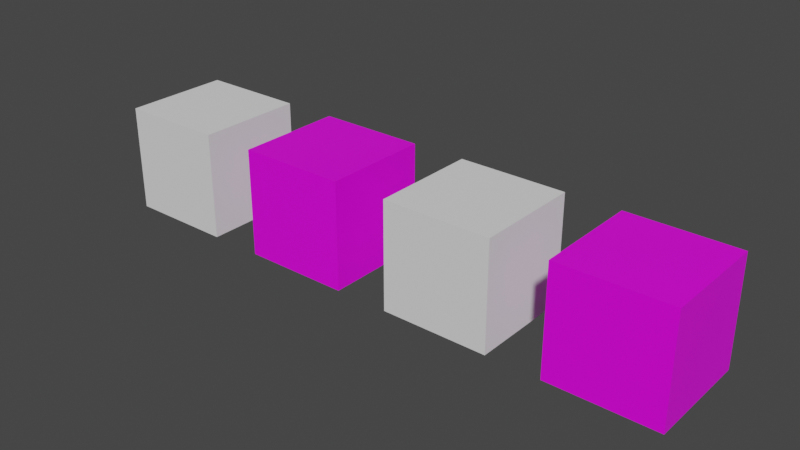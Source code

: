 # Source: Cube.blend  (saved by Blender 3.0.1; exported with 4.5.12 LTS)
import bpy
from mathutils import Matrix  # noqa: F401  (used for matrix-valued properties, if any)

bpy.ops.wm.read_factory_settings(use_empty=True)
scene = bpy.context.scene
scene.name = 'Scene'

# ---- collections
col_collection = bpy.data.collections.new('Collection'); scene.collection.children.link(col_collection)

# ---- images (referenced by path relative to the original .blend; pixels are not part of the script)
import os
ASSET_DIR = os.environ.get("B2B_ASSET_DIR", "")  # directory of the original .blend (textures are referenced by path, not embedded)
HERE = os.path.dirname(os.path.abspath(__file__))  # packed textures are extracted next to this script under _unpacked/

def load_image(name, relpath, width, height, colorspace="sRGB"):
    """Load a texture the original file referenced (path relative to the .blend, or extracted next to this script)."""
    p = next((c for c in (os.path.join(HERE, relpath), os.path.join(ASSET_DIR, relpath)) if relpath and os.path.exists(c)), "")
    if p:
        img = bpy.data.images.load(p, check_existing=True)
        img.name = name
    else:  # same state as the original file: an image datablock whose file is absent (Cycles renders it pink)
        img = bpy.data.images.new(name, width, height)
        img.source = "FILE"
        img.filepath = "//" + (relpath or name)
    img.colorspace_settings.name = colorspace
    return img
img_colorpalette_png = load_image('_ColorPalette.png', '_ColorPalette.png', 1024, 1024, 'sRGB')
img_colorpalette2_png = load_image('_ColorPalette2.png', '_ColorPalette2.png', 1024, 1024, 'sRGB')

# ---- materials (node trees are filled in below, after node groups)
mat_material = bpy.data.materials.new('Material')
mat_material.alpha_threshold = 0.0
mat_material.use_transparent_shadow = False
mat_material.line_color = (0.0, 0.0, 0.0, 1.0)
mat_material_001 = bpy.data.materials.new('Material.001')
mat_material_001.alpha_threshold = 0.0
mat_material_001.use_transparent_shadow = False
mat_material_001.line_color = (0.0, 0.0, 0.0, 1.0)

# ---- material node trees
mat_material.use_nodes = True; mat_material.node_tree.nodes.clear()
_N = mat_material.node_tree.nodes; _L = mat_material.node_tree.links
n0 = _N.new('ShaderNodeOutputMaterial'); n0.name = 'Material Output'; n0.location = (300, 300)
n1 = _N.new('ShaderNodeBsdfPrincipled'); n1.name = 'Principled BSDF'; n1.location = (10, 300)
n1.distribution = 'GGX'
n1.subsurface_method = 'BURLEY'
n1.inputs[2].default_value = 0.4
n1.inputs[3].default_value = 1.45
n1.inputs[27].default_value = (0.0, 0.0, 0.0, 1.0)
n1.inputs[28].default_value = 1.0
n2 = _N.new('ShaderNodeTexImage'); n2.name = 'Image Texture'; n2.location = (-313, 285)
n2.image = img_colorpalette_png
n2.interpolation = 'Closest'
_L.new(n1.outputs[0], n0.inputs[0])
_L.new(n2.outputs[0], n1.inputs[0])
n0.is_active_output = True
mat_material_001.use_nodes = True; mat_material_001.node_tree.nodes.clear()
_N = mat_material_001.node_tree.nodes; _L = mat_material_001.node_tree.links
n0 = _N.new('ShaderNodeOutputMaterial'); n0.name = 'Material Output'; n0.location = (300, 300)
n1 = _N.new('ShaderNodeBsdfPrincipled'); n1.name = 'Principled BSDF'; n1.location = (10, 300)
n1.distribution = 'GGX'
n1.subsurface_method = 'BURLEY'
n1.inputs[2].default_value = 0.4
n1.inputs[3].default_value = 1.45
n1.inputs[27].default_value = (0.0, 0.0, 0.0, 1.0)
n1.inputs[28].default_value = 1.0
n2 = _N.new('ShaderNodeTexImage'); n2.name = 'Image Texture'; n2.location = (-313, 285)
n2.image = img_colorpalette2_png
n2.interpolation = 'Closest'
_L.new(n1.outputs[0], n0.inputs[0])
_L.new(n2.outputs[0], n1.inputs[0])
n0.is_active_output = True

# ---- world
world_world = bpy.data.worlds.new('World'); scene.world = world_world
world_world.use_nodes = True; world_world.node_tree.nodes.clear()
_N = world_world.node_tree.nodes; _L = world_world.node_tree.links
n0 = _N.new('ShaderNodeOutputWorld'); n0.name = 'World Output'; n0.location = (300, 300)
n1 = _N.new('ShaderNodeBackground'); n1.name = 'Background'; n1.location = (10, 300)
n1.inputs[0].default_value = (0.05088, 0.05088, 0.05088, 1.0)
_L.new(n1.outputs[0], n0.inputs[0])
n0.is_active_output = True
world_world.color = (0.05088, 0.05088, 0.05088)
world_world.use_sun_shadow = False
world_world.sun_shadow_jitter_overblur = 0.0

# ---- meshes
me_cube = bpy.data.meshes.new('Cube')
me_cube.from_pydata([(0.5, 0.5, 0.5), (0.5, 0.5, -0.5), (0.5, -0.5, 0.5), (0.5, -0.5, -0.5), (-0.5, 0.5, 0.5), (-0.5, 0.5, -0.5), (-0.5, -0.5, 0.5), (-0.5, -0.5, -0.5)], [], [(0, 4, 6, 2), (3, 2, 6, 7), (7, 6, 4, 5), (5, 1, 3, 7), (1, 0, 2, 3), (5, 4, 0, 1)])
_uv = me_cube.uv_layers.new(name='UVMap')
_uv.uv.foreach_set('vector', [0.625, 0.5, 0.875, 0.5, 0.875, 0.75, 0.625, 0.75, 0.375, 0.75, 0.625, 0.75, 0.625, 1.0, 0.375, 1.0, 0.375, 0.0, 0.625, 0.0, 0.625, 0.25, 0.375, 0.25, 0.125, 0.5, 0.375, 0.5, 0.375, 0.75, 0.125, 0.75, 0.375, 0.5, 0.625, 0.5, 0.625, 0.75, 0.375, 0.75, 0.375, 0.25, 0.625, 0.25, 0.625, 0.5, 0.375, 0.5])
me_cube.materials.append(mat_material)
me_cube.use_remesh_preserve_volume = False
me_cube.use_remesh_preserve_attributes = False
me_cube.use_mirror_vertex_groups = False
me_cube.update()
me_cube_001 = bpy.data.meshes.new('Cube.001')
me_cube_001.from_pydata([(0.5, 0.5, 0.5), (0.5, 0.5, -0.5), (0.5, -0.5, 0.5), (0.5, -0.5, -0.5), (-0.5, 0.5, 0.5), (-0.5, 0.5, -0.5), (-0.5, -0.5, 0.5), (-0.5, -0.5, -0.5)], [], [(0, 4, 6, 2), (3, 2, 6, 7), (7, 6, 4, 5), (5, 1, 3, 7), (1, 0, 2, 3), (5, 4, 0, 1)])
_uv = me_cube_001.uv_layers.new(name='UVMap')
_uv.uv.foreach_set('vector', [0.5813, 0.9233, 0.7036, 0.9233, 0.7036, 1.046, 0.5813, 1.046, 0.9481, 0.801, 0.9481, 0.9233, 0.8259, 0.9233, 0.8259, 0.801, 0.8259, 0.801, 0.8259, 0.9233, 0.7036, 0.9233, 0.7036, 0.801, 0.7036, 0.801, 0.5813, 0.801, 0.5813, 0.6788, 0.7036, 0.6788, 0.5813, 0.801, 0.5813, 0.9233, 0.4591, 0.9233, 0.4591, 0.801, 0.7036, 0.801, 0.7036, 0.9233, 0.5813, 0.9233, 0.5813, 0.801])
_ca = me_cube_001.color_attributes.new('Col', 'BYTE_COLOR', 'CORNER')
_ca.data.foreach_set('color', [1.0, 1.0, 1.0, 1.0, 1.0, 1.0, 1.0, 1.0, 1.0, 0.002428, 0.0, 1.0, 0.8308, 1.0, 0.002428, 1.0, 0.006049, 0.003677, 1.0, 1.0, 0.8308, 1.0, 0.002428, 1.0, 1.0, 0.002428, 0.0, 1.0, 0.0865, 1.0, 0.0865, 1.0, 0.0865, 1.0, 0.0865, 1.0, 1.0, 0.002428, 0.0, 1.0, 1.0, 1.0, 1.0, 1.0, 1.0, 1.0, 1.0, 1.0, 1.0, 1.0, 1.0, 1.0, 1.0, 1.0, 1.0, 1.0, 0.006049, 0.003677, 1.0, 1.0, 0.0865, 1.0, 0.0865, 1.0, 1.0, 1.0, 1.0, 1.0, 1.0, 1.0, 1.0, 1.0, 0.8308, 1.0, 0.002428, 1.0, 0.006049, 0.003677, 1.0, 1.0, 1.0, 1.0, 1.0, 1.0, 1.0, 1.0, 1.0, 1.0, 1.0, 1.0, 1.0, 1.0, 1.0, 1.0, 1.0, 1.0])
me_cube_001.materials.append(mat_material_001)
me_cube_001.use_remesh_preserve_volume = False
me_cube_001.use_remesh_preserve_attributes = False
me_cube_001.use_mirror_vertex_groups = False
me_cube_001.update()
me_cube_002 = bpy.data.meshes.new('Cube.002')
me_cube_002.from_pydata([(0.5, 0.5, 0.5), (0.5, 0.5, -0.5), (0.5, -0.5, 0.5), (0.5, -0.5, -0.5), (-0.5, 0.5, 0.5), (-0.5, 0.5, -0.5), (-0.5, -0.5, 0.5), (-0.5, -0.5, -0.5)], [], [(0, 4, 6, 2), (3, 2, 6, 7), (7, 6, 4, 5), (5, 1, 3, 7), (1, 0, 2, 3), (5, 4, 0, 1)])
_ca = me_cube_002.color_attributes.new('Col', 'BYTE_COLOR', 'CORNER')
_ca.data.foreach_set('color', [1.0, 1.0, 1.0, 1.0, 1.0, 1.0, 1.0, 1.0, 1.0, 0.002428, 0.0, 1.0, 0.8308, 1.0, 0.002428, 1.0, 0.006049, 0.003677, 1.0, 1.0, 0.8308, 1.0, 0.002428, 1.0, 1.0, 0.002428, 0.0, 1.0, 0.0865, 1.0, 0.0865, 1.0, 0.0865, 1.0, 0.0865, 1.0, 1.0, 0.002428, 0.0, 1.0, 1.0, 1.0, 1.0, 1.0, 1.0, 1.0, 1.0, 1.0, 1.0, 1.0, 1.0, 1.0, 1.0, 1.0, 1.0, 1.0, 0.006049, 0.003677, 1.0, 1.0, 0.0865, 1.0, 0.0865, 1.0, 1.0, 1.0, 1.0, 1.0, 1.0, 1.0, 1.0, 1.0, 0.8308, 1.0, 0.002428, 1.0, 0.006049, 0.003677, 1.0, 1.0, 1.0, 1.0, 1.0, 1.0, 1.0, 1.0, 1.0, 1.0, 1.0, 1.0, 1.0, 1.0, 1.0, 1.0, 1.0, 1.0])
me_cube_002.use_remesh_preserve_volume = False
me_cube_002.use_remesh_preserve_attributes = False
me_cube_002.use_mirror_vertex_groups = False
me_cube_002.update()
me_cube_003 = bpy.data.meshes.new('Cube.003')
me_cube_003.from_pydata([(0.5, 0.5, 0.5), (0.5, 0.5, -0.5), (0.5, -0.5, 0.5), (0.5, -0.5, -0.5), (-0.5, 0.5, 0.5), (-0.5, 0.5, -0.5), (-0.5, -0.5, 0.5), (-0.5, -0.5, -0.5)], [], [(0, 4, 6, 2), (3, 2, 6, 7), (7, 6, 4, 5), (5, 1, 3, 7), (1, 0, 2, 3), (5, 4, 0, 1)])
me_cube_003.use_remesh_preserve_volume = False
me_cube_003.use_remesh_preserve_attributes = False
me_cube_003.use_mirror_vertex_groups = False
me_cube_003.update()

# ---- objects
ob_normaltexture = bpy.data.objects.new('NormalTexture', me_cube)
ob_colornormaltexture = bpy.data.objects.new('ColorNormalTexture', me_cube_001)
ob_colornormal = bpy.data.objects.new('ColorNormal', me_cube_002)
ob_normal = bpy.data.objects.new('Normal', me_cube_003)

# ---- transforms, parenting, visibility, modifiers, constraints
ob_normaltexture.location = (15.0, 0.0, 0.0)
ob_normaltexture.scale = (10.0, 10.0, 10.0)
ob_normaltexture.lock_rotations_4d = False
ob_normaltexture.empty_display_type = 'ARROWS'
ob_normaltexture.lineart.crease_threshold = 0.0
_m = ob_normaltexture.modifiers.new('TriangulateOnExport.001', 'TRIANGULATE')
_m = ob_normaltexture.modifiers.new('TriangulateOnExport.002', 'TRIANGULATE')
_m = ob_normaltexture.modifiers.new('TriangulateOnExport', 'TRIANGULATE')
ob_colornormaltexture.location = (45.0, 0.0, 0.0)
ob_colornormaltexture.scale = (10.0, 10.0, 10.0)
ob_colornormaltexture.lock_rotations_4d = False
ob_colornormaltexture.empty_display_type = 'ARROWS'
ob_colornormaltexture.lineart.crease_threshold = 0.0
_m = ob_colornormaltexture.modifiers.new('TriangulateOnExport.001', 'TRIANGULATE')
_m = ob_colornormaltexture.modifiers.new('TriangulateOnExport.002', 'TRIANGULATE')
_m = ob_colornormaltexture.modifiers.new('TriangulateOnExport', 'TRIANGULATE')
ob_colornormal.location = (30.0, 0.0, 0.0)
ob_colornormal.scale = (10.0, 10.0, 10.0)
ob_colornormal.lock_rotations_4d = False
ob_colornormal.empty_display_type = 'ARROWS'
ob_colornormal.lineart.crease_threshold = 0.0
_m = ob_colornormal.modifiers.new('TriangulateOnExport.001', 'TRIANGULATE')
_m = ob_colornormal.modifiers.new('TriangulateOnExport.002', 'TRIANGULATE')
_m = ob_colornormal.modifiers.new('TriangulateOnExport', 'TRIANGULATE')
ob_normal.location = (0.0, 0.0, 0.0)
ob_normal.scale = (10.0, 10.0, 10.0)
ob_normal.lock_rotations_4d = False
ob_normal.empty_display_type = 'ARROWS'
ob_normal.lineart.crease_threshold = 0.0
_m = ob_normal.modifiers.new('TriangulateOnExport.001', 'TRIANGULATE')
_m = ob_normal.modifiers.new('TriangulateOnExport.002', 'TRIANGULATE')
_m = ob_normal.modifiers.new('TriangulateOnExport', 'TRIANGULATE')

# ---- collection membership
col_collection.objects.link(ob_normaltexture)
col_collection.objects.link(ob_colornormaltexture)
col_collection.objects.link(ob_colornormal)
col_collection.objects.link(ob_normal)

# ---- scene / render settings (as saved in the file)
scene.frame_start = 1; scene.frame_end = 250; scene.frame_set(1)
scene.render.engine = 'BLENDER_EEVEE_NEXT'
scene.cycles.use_denoising = False
scene.cycles.samples = 128
scene.cycles.sampling_pattern = 'TABULATED_SOBOL'
scene.cycles.use_adaptive_sampling = False
scene.cycles.use_light_tree = False
scene.view_settings.view_transform = 'Filmic'
bpy.context.view_layer.update()

# ---- added for rendering (the .blend has no active camera and no usable light): camera, sun
cam_auto = bpy.data.cameras.new('AutoCamera')
cam_auto.lens = 50.0
cam_auto.sensor_width = 36.0
cam_auto.clip_end = 1000.0
ob_auto_camera = bpy.data.objects.new('AutoCamera', cam_auto)
scene.collection.objects.link(ob_auto_camera)
ob_auto_camera.location = (75.0427, -63.0512, 42.0341)
ob_auto_camera.rotation_euler = (1.09748, -7.21219e-08, 0.694738)
scene.camera = ob_auto_camera
light_auto_sun = bpy.data.lights.new('AutoSun', 'SUN')
light_auto_sun.energy = 3.0
light_auto_sun.angle = 0.0523599
ob_auto_sun = bpy.data.objects.new('AutoSun', light_auto_sun)
scene.collection.objects.link(ob_auto_sun)
ob_auto_sun.rotation_euler = (0.872665, 0.174533, 0.523599)
bpy.context.view_layer.update()
